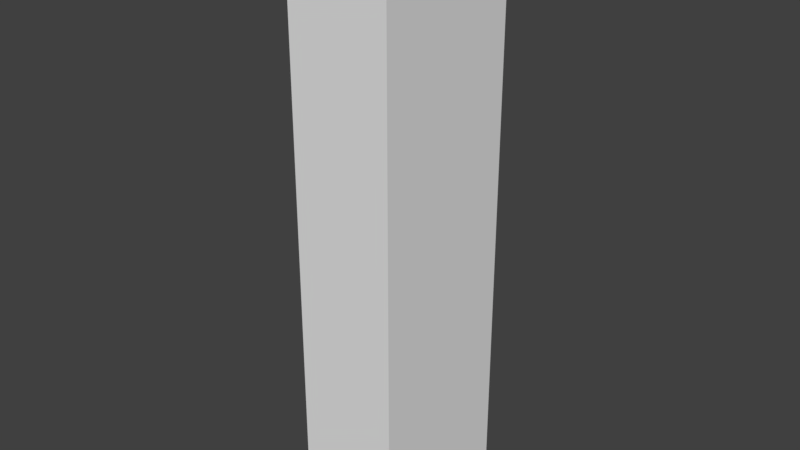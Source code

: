 # Source: Building2.blend  (saved by Blender 2.78.0; exported with 4.5.12 LTS)
import bpy
from mathutils import Matrix  # noqa: F401  (used for matrix-valued properties, if any)

bpy.ops.wm.read_factory_settings(use_empty=True)
scene = bpy.context.scene
scene.name = 'Scene'

# ---- collections
col_collection_1 = bpy.data.collections.new('Collection 1'); scene.collection.children.link(col_collection_1)

# ---- images (referenced by path relative to the original .blend; pixels are not part of the script)
import os
ASSET_DIR = os.environ.get("B2B_ASSET_DIR", "")  # directory of the original .blend (textures are referenced by path, not embedded)
HERE = os.path.dirname(os.path.abspath(__file__))  # packed textures are extracted next to this script under _unpacked/

def load_image(name, relpath, width, height, colorspace="sRGB"):
    """Load a texture the original file referenced (path relative to the .blend, or extracted next to this script)."""
    p = next((c for c in (os.path.join(HERE, relpath), os.path.join(ASSET_DIR, relpath)) if relpath and os.path.exists(c)), "")
    if p:
        img = bpy.data.images.load(p, check_existing=True)
        img.name = name
    else:  # same state as the original file: an image datablock whose file is absent (Cycles renders it pink)
        img = bpy.data.images.new(name, width, height)
        img.source = "FILE"
        img.filepath = "//" + (relpath or name)
    img.colorspace_settings.name = colorspace
    return img
img_building_3 = load_image('Building 3', '', 1024, 1024, 'sRGB')

# ---- materials (node trees are filled in below, after node groups)
mat_material = bpy.data.materials.new('Material')
mat_material.alpha_threshold = 0.0
mat_material.roughness = 0.5

# ---- material node trees
mat_material.use_nodes = True; mat_material.node_tree.nodes.clear()
_N = mat_material.node_tree.nodes; _L = mat_material.node_tree.links
n0 = _N.new('ShaderNodeOutputMaterial'); n0.name = 'Material Output'; n0.location = (300, 300)
n1 = _N.new('ShaderNodeBsdfDiffuse'); n1.name = 'Diffuse BSDF'; n1.location = (10, 300)
n2 = _N.new('ShaderNodeTexImage'); n2.name = 'Image Texture'; n2.location = (274, 116)
n2.width = 140
n2.image = img_building_3
_L.new(n1.outputs[0], n0.inputs[0])
n0.is_active_output = True

# ---- world
world_world = bpy.data.worlds.new('World'); scene.world = world_world
world_world.color = (0.05088, 0.05088, 0.05088)
world_world.use_sun_shadow = False
world_world.sun_shadow_jitter_overblur = 0.0
world_world.cycles.sampling_method = 'MANUAL'

# ---- meshes
me_cube_003 = bpy.data.meshes.new('Cube.003')
me_cube_003.from_pydata([(-1.64, -1.0, -1.0), (-1.453, -0.8134, 14.01), (-1.64, 2.96, -1.0), (-1.453, 2.773, 14.01), (1.0, -1.0, -1.0), (0.8134, -0.8134, 14.01), (1.0, 2.96, -1.0), (0.8134, 2.773, 14.01), (-1.64, -1.0, 14.01), (-1.64, 2.96, 14.01), (1.0, 2.96, 14.01), (1.0, -1.0, 14.01), (-1.453, -0.8134, 13.74), (-1.453, 2.773, 13.74), (0.8134, 2.773, 13.74), (0.8134, -0.8134, 13.74)], [], [(0, 8, 9, 2), (2, 9, 10, 6), (6, 10, 11, 4), (4, 11, 8, 0), (2, 6, 4, 0), (1, 5, 15, 12), (1, 3, 9, 8), (3, 7, 10, 9), (7, 5, 11, 10), (5, 1, 8, 11), (14, 13, 12, 15), (7, 3, 13, 14), (5, 7, 14, 15), (3, 1, 12, 13)])
_uv = me_cube_003.uv_layers.new(name='UVMap')
_uv.uv.foreach_set('vector', [0.43, 0.5434, 9.985e-05, 0.5329, 0.002884, 0.4195, 0.4328, 0.43, 0.4328, 0.43, 0.4433, 9.985e-05, 0.519, 0.001956, 0.5084, 0.4319, 0.5084, 0.4319, 0.9267, 0.4352, 0.9262, 0.544, 0.5079, 0.5437, 0.5079, 0.5437, 0.5083, 0.9998, 0.4281, 0.9999, 0.43, 0.5434, 0.4328, 0.43, 0.5084, 0.4319, 0.5079, 0.5437, 0.43, 0.5434, 0.9923, 0.5362, 0.9312, 0.538, 0.9334, 0.5326, 0.99, 0.5316, 0.9923, 0.5362, 0.9924, 0.4429, 0.9974, 0.4381, 0.9974, 0.541, 0.9924, 0.4429, 0.9317, 0.4412, 0.9267, 0.4352, 0.9974, 0.4381, 0.9317, 0.4412, 0.9312, 0.538, 0.9262, 0.544, 0.9267, 0.4352, 0.9312, 0.538, 0.9923, 0.5362, 0.9974, 0.541, 0.9262, 0.544, 0.9349, 0.4453, 0.9891, 0.4463, 0.9891, 0.5328, 0.9344, 0.5334, 0.9317, 0.4412, 0.9924, 0.4429, 0.9891, 0.4463, 0.9349, 0.4453, 0.93, 0.5364, 0.9317, 0.4412, 0.9349, 0.4453, 0.9344, 0.5334, 0.9924, 0.4429, 0.9935, 0.535, 0.9891, 0.5328, 0.9891, 0.4463])
me_cube_003.materials.append(mat_material)
me_cube_003.use_remesh_preserve_volume = False
me_cube_003.use_remesh_preserve_attributes = False
me_cube_003.use_mirror_vertex_groups = False
me_cube_003.update()

# ---- objects
ob_cube_002 = bpy.data.objects.new('Cube.002', me_cube_003)

# ---- transforms, parenting, visibility, modifiers, constraints
ob_cube_002.location = (0.0, 0.0, 1.0)
ob_cube_002.lineart.crease_threshold = 0.0

# ---- collection membership
col_collection_1.objects.link(ob_cube_002)

# ---- scene / render settings (as saved in the file)
scene.frame_start = 1; scene.frame_end = 250; scene.frame_set(42)
scene.render.engine = 'CYCLES'
scene.render.resolution_percentage = 50
scene.render.dither_intensity = 0.0
scene.cycles.use_denoising = False
scene.cycles.samples = 128
scene.cycles.sampling_pattern = 'TABULATED_SOBOL'
scene.cycles.light_sampling_threshold = 0.0
scene.cycles.use_adaptive_sampling = False
scene.cycles.use_light_tree = False
scene.cycles.blur_glossy = 0.0
scene.cycles.sample_clamp_indirect = 0.0
scene.view_settings.view_transform = 'Standard'
bpy.context.view_layer.update()

# ---- added for rendering (the .blend has no active camera and no usable light): camera, sun
cam_auto = bpy.data.cameras.new('AutoCamera')
cam_auto.lens = 50.0
cam_auto.sensor_width = 36.0
cam_auto.clip_end = 1000.0
ob_auto_camera = bpy.data.objects.new('AutoCamera', cam_auto)
scene.collection.objects.link(ob_auto_camera)
ob_auto_camera.location = (14.2511, -16.5053, 19.163)
ob_auto_camera.rotation_euler = (1.09748, -7.21219e-08, 0.694738)
scene.camera = ob_auto_camera
light_auto_sun = bpy.data.lights.new('AutoSun', 'SUN')
light_auto_sun.energy = 3.0
light_auto_sun.angle = 0.0523599
ob_auto_sun = bpy.data.objects.new('AutoSun', light_auto_sun)
scene.collection.objects.link(ob_auto_sun)
ob_auto_sun.rotation_euler = (0.872665, 0.174533, 0.523599)
bpy.context.view_layer.update()
